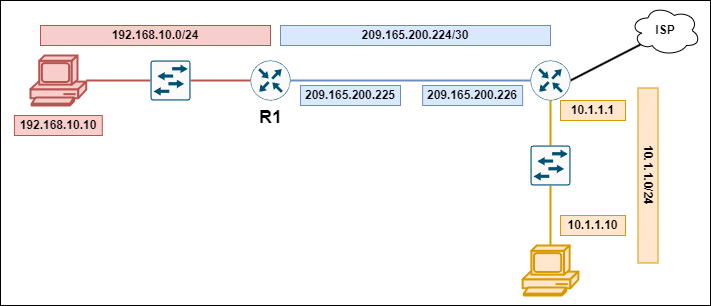

The diagram above was exported from draw.io. Its source (the exported page's mxGraphModel, read from the mxfile embedded in the PNG):
<mxGraphModel dx="1050" dy="590" grid="1" gridSize="10" guides="1" tooltips="1" connect="1" arrows="1" fold="1" page="1" pageScale="1" pageWidth="827" pageHeight="1169" math="0" shadow="0">
  <root>
    <mxCell id="0" />
    <mxCell id="1" parent="0" />
    <mxCell id="dbm2RQxC6Mj4xw8o23xb-30" value="" style="whiteSpace=wrap;html=1;fontStyle=1" vertex="1" parent="1">
      <mxGeometry x="170" y="65" width="710" height="305" as="geometry" />
    </mxCell>
    <mxCell id="dbm2RQxC6Mj4xw8o23xb-3" style="edgeStyle=orthogonalEdgeStyle;rounded=0;orthogonalLoop=1;jettySize=auto;html=1;entryX=0;entryY=0.5;entryDx=0;entryDy=0;entryPerimeter=0;endArrow=none;endFill=0;strokeWidth=2;fillColor=#f8cecc;strokeColor=#b85450;fontStyle=1" edge="1" parent="1" source="dbm2RQxC6Mj4xw8o23xb-1" target="dbm2RQxC6Mj4xw8o23xb-2">
      <mxGeometry relative="1" as="geometry" />
    </mxCell>
    <mxCell id="dbm2RQxC6Mj4xw8o23xb-1" value="" style="shape=mxgraph.cisco.computers_and_peripherals.pc;html=1;pointerEvents=1;dashed=0;fillColor=#f8cecc;strokeColor=#b85450;strokeWidth=2;verticalLabelPosition=bottom;verticalAlign=top;align=center;outlineConnect=0;fontStyle=1" vertex="1" parent="1">
      <mxGeometry x="200" y="120" width="55.71" height="50" as="geometry" />
    </mxCell>
    <mxCell id="dbm2RQxC6Mj4xw8o23xb-5" style="edgeStyle=orthogonalEdgeStyle;rounded=0;orthogonalLoop=1;jettySize=auto;html=1;entryX=0;entryY=0.5;entryDx=0;entryDy=0;entryPerimeter=0;endArrow=none;endFill=0;strokeWidth=2;fillColor=#f8cecc;strokeColor=#b85450;fontStyle=1" edge="1" parent="1" source="dbm2RQxC6Mj4xw8o23xb-2" target="dbm2RQxC6Mj4xw8o23xb-4">
      <mxGeometry relative="1" as="geometry" />
    </mxCell>
    <mxCell id="dbm2RQxC6Mj4xw8o23xb-2" value="" style="sketch=0;points=[[0.015,0.015,0],[0.985,0.015,0],[0.985,0.985,0],[0.015,0.985,0],[0.25,0,0],[0.5,0,0],[0.75,0,0],[1,0.25,0],[1,0.5,0],[1,0.75,0],[0.75,1,0],[0.5,1,0],[0.25,1,0],[0,0.75,0],[0,0.5,0],[0,0.25,0]];verticalLabelPosition=bottom;html=1;verticalAlign=top;aspect=fixed;align=center;pointerEvents=1;shape=mxgraph.cisco19.rect;prIcon=l2_switch;fillColor=#FAFAFA;strokeColor=#005073;fontStyle=1" vertex="1" parent="1">
      <mxGeometry x="320" y="125" width="40" height="40" as="geometry" />
    </mxCell>
    <mxCell id="dbm2RQxC6Mj4xw8o23xb-7" style="edgeStyle=orthogonalEdgeStyle;rounded=0;orthogonalLoop=1;jettySize=auto;html=1;entryX=0;entryY=0.5;entryDx=0;entryDy=0;entryPerimeter=0;endArrow=none;endFill=0;strokeWidth=2;fillColor=#dae8fc;strokeColor=#6c8ebf;fontStyle=1" edge="1" parent="1" source="dbm2RQxC6Mj4xw8o23xb-4" target="dbm2RQxC6Mj4xw8o23xb-6">
      <mxGeometry relative="1" as="geometry" />
    </mxCell>
    <mxCell id="dbm2RQxC6Mj4xw8o23xb-4" value="R1" style="sketch=0;points=[[0.5,0,0],[1,0.5,0],[0.5,1,0],[0,0.5,0],[0.145,0.145,0],[0.8555,0.145,0],[0.855,0.8555,0],[0.145,0.855,0]];verticalLabelPosition=bottom;html=1;verticalAlign=top;aspect=fixed;align=center;pointerEvents=1;shape=mxgraph.cisco19.rect;prIcon=router;fillColor=#FAFAFA;strokeColor=#005073;fontStyle=1;fontSize=18;" vertex="1" parent="1">
      <mxGeometry x="420" y="125" width="40" height="40" as="geometry" />
    </mxCell>
    <mxCell id="dbm2RQxC6Mj4xw8o23xb-9" style="edgeStyle=orthogonalEdgeStyle;rounded=0;orthogonalLoop=1;jettySize=auto;html=1;entryX=0.5;entryY=0;entryDx=0;entryDy=0;entryPerimeter=0;endArrow=none;endFill=0;strokeWidth=2;fillColor=#ffe6cc;strokeColor=#d79b00;fontStyle=1" edge="1" parent="1" source="dbm2RQxC6Mj4xw8o23xb-6" target="dbm2RQxC6Mj4xw8o23xb-8">
      <mxGeometry relative="1" as="geometry" />
    </mxCell>
    <mxCell id="dbm2RQxC6Mj4xw8o23xb-11" style="rounded=0;orthogonalLoop=1;jettySize=auto;html=1;entryX=0.88;entryY=0.25;entryDx=0;entryDy=0;entryPerimeter=0;endArrow=none;endFill=0;strokeWidth=2;exitX=1;exitY=0.5;exitDx=0;exitDy=0;exitPerimeter=0;fontStyle=1" edge="1" parent="1" source="dbm2RQxC6Mj4xw8o23xb-6" target="dbm2RQxC6Mj4xw8o23xb-10">
      <mxGeometry relative="1" as="geometry" />
    </mxCell>
    <mxCell id="dbm2RQxC6Mj4xw8o23xb-6" value="" style="sketch=0;points=[[0.5,0,0],[1,0.5,0],[0.5,1,0],[0,0.5,0],[0.145,0.145,0],[0.8555,0.145,0],[0.855,0.8555,0],[0.145,0.855,0]];verticalLabelPosition=bottom;html=1;verticalAlign=top;aspect=fixed;align=center;pointerEvents=1;shape=mxgraph.cisco19.rect;prIcon=router;fillColor=#FAFAFA;strokeColor=#005073;fontStyle=1" vertex="1" parent="1">
      <mxGeometry x="700" y="125" width="40" height="40" as="geometry" />
    </mxCell>
    <mxCell id="dbm2RQxC6Mj4xw8o23xb-29" style="edgeStyle=orthogonalEdgeStyle;rounded=0;orthogonalLoop=1;jettySize=auto;html=1;entryX=0.5;entryY=0;entryDx=0;entryDy=0;entryPerimeter=0;strokeWidth=2;endArrow=none;endFill=0;fillColor=#ffe6cc;strokeColor=#d79b00;fontStyle=1" edge="1" parent="1" source="dbm2RQxC6Mj4xw8o23xb-8" target="dbm2RQxC6Mj4xw8o23xb-12">
      <mxGeometry relative="1" as="geometry" />
    </mxCell>
    <mxCell id="dbm2RQxC6Mj4xw8o23xb-8" value="" style="sketch=0;points=[[0.015,0.015,0],[0.985,0.015,0],[0.985,0.985,0],[0.015,0.985,0],[0.25,0,0],[0.5,0,0],[0.75,0,0],[1,0.25,0],[1,0.5,0],[1,0.75,0],[0.75,1,0],[0.5,1,0],[0.25,1,0],[0,0.75,0],[0,0.5,0],[0,0.25,0]];verticalLabelPosition=bottom;html=1;verticalAlign=top;aspect=fixed;align=center;pointerEvents=1;shape=mxgraph.cisco19.rect;prIcon=l2_switch;fillColor=#FAFAFA;strokeColor=#005073;fontStyle=1" vertex="1" parent="1">
      <mxGeometry x="700" y="210" width="40" height="40" as="geometry" />
    </mxCell>
    <mxCell id="dbm2RQxC6Mj4xw8o23xb-10" value="ISP" style="ellipse;shape=cloud;whiteSpace=wrap;html=1;fontStyle=1" vertex="1" parent="1">
      <mxGeometry x="800" y="70" width="70" height="50" as="geometry" />
    </mxCell>
    <mxCell id="dbm2RQxC6Mj4xw8o23xb-12" value="" style="shape=mxgraph.cisco.computers_and_peripherals.pc;html=1;pointerEvents=1;dashed=0;fillColor=#ffe6cc;strokeColor=#d79b00;strokeWidth=2;verticalLabelPosition=bottom;verticalAlign=top;align=center;outlineConnect=0;fontStyle=1" vertex="1" parent="1">
      <mxGeometry x="692.14" y="310" width="55.71" height="50" as="geometry" />
    </mxCell>
    <mxCell id="dbm2RQxC6Mj4xw8o23xb-16" value="192.168.10.10" style="whiteSpace=wrap;html=1;fillColor=#f8cecc;strokeColor=#b85450;fontStyle=1" vertex="1" parent="1">
      <mxGeometry x="183.92000000000002" y="180" width="87.86" height="20" as="geometry" />
    </mxCell>
    <mxCell id="dbm2RQxC6Mj4xw8o23xb-17" value="192.168.10.0/24" style="whiteSpace=wrap;html=1;fillColor=#f8cecc;strokeColor=#b85450;fontStyle=1" vertex="1" parent="1">
      <mxGeometry x="210" y="90" width="230" height="20" as="geometry" />
    </mxCell>
    <mxCell id="dbm2RQxC6Mj4xw8o23xb-18" value="209.165.200.224/30" style="whiteSpace=wrap;html=1;fillColor=#dae8fc;strokeColor=#6c8ebf;fontStyle=1" vertex="1" parent="1">
      <mxGeometry x="450" y="90" width="270" height="20" as="geometry" />
    </mxCell>
    <mxCell id="dbm2RQxC6Mj4xw8o23xb-19" value="209.165.200.225" style="whiteSpace=wrap;html=1;fillColor=#dae8fc;strokeColor=#6c8ebf;fontStyle=1" vertex="1" parent="1">
      <mxGeometry x="470" y="150" width="100" height="20" as="geometry" />
    </mxCell>
    <mxCell id="dbm2RQxC6Mj4xw8o23xb-20" value="209.165.200.226" style="whiteSpace=wrap;html=1;fillColor=#dae8fc;strokeColor=#6c8ebf;fontStyle=1" vertex="1" parent="1">
      <mxGeometry x="592.14" y="150" width="100" height="20" as="geometry" />
    </mxCell>
    <mxCell id="dbm2RQxC6Mj4xw8o23xb-23" value="10.1.1.0/24" style="whiteSpace=wrap;html=1;fillColor=#dae8fc;strokeColor=#6c8ebf;rotation=0;fontStyle=1" vertex="1" parent="1">
      <mxGeometry x="730" y="165" width="65" height="20" as="geometry" />
    </mxCell>
    <mxCell id="dbm2RQxC6Mj4xw8o23xb-24" value="10.1.1.0/24" style="whiteSpace=wrap;html=1;fillColor=#dae8fc;strokeColor=#6c8ebf;rotation=0;fontStyle=1" vertex="1" parent="1">
      <mxGeometry x="730" y="280" width="65" height="20" as="geometry" />
    </mxCell>
    <mxCell id="dbm2RQxC6Mj4xw8o23xb-25" value="10.1.1.10" style="whiteSpace=wrap;html=1;fillColor=#ffe6cc;strokeColor=#d79b00;rotation=0;fontStyle=1" vertex="1" parent="1">
      <mxGeometry x="730" y="280" width="65" height="20" as="geometry" />
    </mxCell>
    <mxCell id="dbm2RQxC6Mj4xw8o23xb-26" value="10.1.1.1" style="whiteSpace=wrap;html=1;fillColor=#ffe6cc;strokeColor=#d79b00;rotation=0;fontStyle=1" vertex="1" parent="1">
      <mxGeometry x="730" y="165" width="65" height="20" as="geometry" />
    </mxCell>
    <mxCell id="dbm2RQxC6Mj4xw8o23xb-27" value="10.1.1.0/24" style="whiteSpace=wrap;html=1;fillColor=#ffe6cc;strokeColor=#d79b00;rotation=90;fontStyle=1" vertex="1" parent="1">
      <mxGeometry x="730" y="230" width="175" height="20" as="geometry" />
    </mxCell>
  </root>
</mxGraphModel>